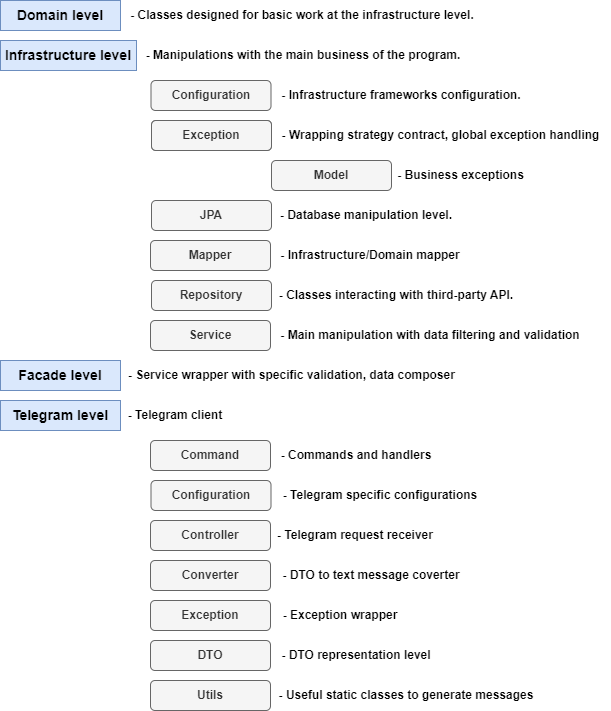

The diagram above was exported from draw.io. Its source (the exported page's mxGraphModel, read from the mxfile embedded in the PNG):
<mxGraphModel dx="521" dy="557" grid="1" gridSize="10" guides="1" tooltips="1" connect="1" arrows="1" fold="1" page="1" pageScale="1" pageWidth="827" pageHeight="1169" background="#ffffff" math="0" shadow="0">
  <root>
    <mxCell id="0" />
    <mxCell id="1" parent="0" />
    <mxCell id="MtCZTmYr21M7vjXc_pHW-1" value="&lt;b&gt;&lt;font style=&quot;font-size: 14px;&quot;&gt;Domain level&lt;/font&gt;&lt;/b&gt;" style="rounded=0;whiteSpace=wrap;html=1;fillColor=#dae8fc;strokeColor=#6c8ebf;" parent="1" vertex="1">
      <mxGeometry width="120" height="30" as="geometry" />
    </mxCell>
    <mxCell id="MtCZTmYr21M7vjXc_pHW-2" value="&lt;b&gt;&lt;font style=&quot;font-size: 14px;&quot;&gt;Infrastructure level&lt;/font&gt;&lt;/b&gt;" style="rounded=0;whiteSpace=wrap;html=1;fillColor=#dae8fc;strokeColor=#6c8ebf;" parent="1" vertex="1">
      <mxGeometry y="40" width="136" height="30" as="geometry" />
    </mxCell>
    <mxCell id="MtCZTmYr21M7vjXc_pHW-6" value="&lt;b&gt;JPA&lt;br&gt;&lt;/b&gt;" style="rounded=1;whiteSpace=wrap;html=1;fillColor=#f5f5f5;fontColor=#333333;strokeColor=#666666;" parent="1" vertex="1">
      <mxGeometry x="151" y="200" width="120" height="30" as="geometry" />
    </mxCell>
    <mxCell id="MtCZTmYr21M7vjXc_pHW-7" value="&lt;b&gt;Repository&lt;/b&gt;" style="rounded=1;whiteSpace=wrap;html=1;fillColor=#f5f5f5;fontColor=#333333;strokeColor=#666666;" parent="1" vertex="1">
      <mxGeometry x="151" y="280" width="120" height="30" as="geometry" />
    </mxCell>
    <mxCell id="MtCZTmYr21M7vjXc_pHW-9" value="&lt;b&gt;Exception&lt;/b&gt;" style="rounded=1;whiteSpace=wrap;html=1;fillColor=#f5f5f5;fontColor=#333333;strokeColor=#666666;" parent="1" vertex="1">
      <mxGeometry x="151" y="120" width="120" height="30" as="geometry" />
    </mxCell>
    <mxCell id="MtCZTmYr21M7vjXc_pHW-11" value="&lt;b&gt;Service&lt;/b&gt;" style="rounded=1;whiteSpace=wrap;html=1;fillColor=#f5f5f5;fontColor=#333333;strokeColor=#666666;" parent="1" vertex="1">
      <mxGeometry x="150" y="320" width="120" height="30" as="geometry" />
    </mxCell>
    <mxCell id="MtCZTmYr21M7vjXc_pHW-12" value="&lt;b&gt;&lt;font style=&quot;font-size: 14px;&quot;&gt;Facade level&lt;/font&gt;&lt;/b&gt;" style="rounded=0;whiteSpace=wrap;html=1;fillColor=#dae8fc;strokeColor=#6c8ebf;" parent="1" vertex="1">
      <mxGeometry y="360" width="120" height="30" as="geometry" />
    </mxCell>
    <mxCell id="MtCZTmYr21M7vjXc_pHW-15" value="&lt;b&gt;&lt;font style=&quot;font-size: 14px;&quot;&gt;Telegram level&lt;/font&gt;&lt;/b&gt;" style="rounded=0;whiteSpace=wrap;html=1;fillColor=#dae8fc;strokeColor=#6c8ebf;" parent="1" vertex="1">
      <mxGeometry y="400" width="120" height="30" as="geometry" />
    </mxCell>
    <mxCell id="OrPyA3RsfU1pUgoPuXtA-1" value="&lt;b&gt;Configuration&lt;/b&gt;" style="rounded=1;whiteSpace=wrap;html=1;fillColor=#f5f5f5;fontColor=#333333;strokeColor=#666666;" parent="1" vertex="1">
      <mxGeometry x="150.5" y="80" width="120" height="30" as="geometry" />
    </mxCell>
    <mxCell id="OrPyA3RsfU1pUgoPuXtA-5" value="&lt;b&gt;Command&lt;/b&gt;" style="rounded=1;whiteSpace=wrap;html=1;fillColor=#f5f5f5;fontColor=#333333;strokeColor=#666666;" parent="1" vertex="1">
      <mxGeometry x="150" y="440" width="120" height="30" as="geometry" />
    </mxCell>
    <mxCell id="l8bWjbpyHUI-m3LitHQ1-3" value="&lt;b&gt;Mapper&lt;/b&gt;" style="rounded=1;whiteSpace=wrap;html=1;fillColor=#f5f5f5;fontColor=#333333;strokeColor=#666666;" parent="1" vertex="1">
      <mxGeometry x="150" y="240" width="120" height="30" as="geometry" />
    </mxCell>
    <mxCell id="l8bWjbpyHUI-m3LitHQ1-5" value="&lt;b&gt;Controller&lt;/b&gt;" style="rounded=1;whiteSpace=wrap;html=1;fillColor=#f5f5f5;fontColor=#333333;strokeColor=#666666;" parent="1" vertex="1">
      <mxGeometry x="150" y="520" width="120" height="30" as="geometry" />
    </mxCell>
    <mxCell id="l8bWjbpyHUI-m3LitHQ1-6" value="&lt;b&gt;Converter&lt;/b&gt;" style="rounded=1;whiteSpace=wrap;html=1;fillColor=#f5f5f5;fontColor=#333333;strokeColor=#666666;" parent="1" vertex="1">
      <mxGeometry x="150" y="560" width="120" height="30" as="geometry" />
    </mxCell>
    <mxCell id="l8bWjbpyHUI-m3LitHQ1-7" value="&lt;b&gt;Exception&lt;/b&gt;" style="rounded=1;whiteSpace=wrap;html=1;fillColor=#f5f5f5;fontColor=#333333;strokeColor=#666666;" parent="1" vertex="1">
      <mxGeometry x="150" y="600" width="120" height="30" as="geometry" />
    </mxCell>
    <mxCell id="l8bWjbpyHUI-m3LitHQ1-8" value="&lt;b&gt;DTO&lt;/b&gt;" style="rounded=1;whiteSpace=wrap;html=1;fillColor=#f5f5f5;fontColor=#333333;strokeColor=#666666;" parent="1" vertex="1">
      <mxGeometry x="150" y="640" width="120" height="30" as="geometry" />
    </mxCell>
    <mxCell id="l8bWjbpyHUI-m3LitHQ1-9" value="&lt;b&gt;-&amp;nbsp;Classes designed for basic work at the infrastructure level.&lt;/b&gt;" style="text;html=1;strokeColor=none;fillColor=none;align=center;verticalAlign=middle;whiteSpace=wrap;rounded=0;" parent="1" vertex="1">
      <mxGeometry x="120" width="364" height="30" as="geometry" />
    </mxCell>
    <mxCell id="l8bWjbpyHUI-m3LitHQ1-10" value="&lt;b&gt;- Manipulations with the main business of the program.&lt;/b&gt;" style="text;html=1;strokeColor=none;fillColor=none;align=center;verticalAlign=middle;whiteSpace=wrap;rounded=0;" parent="1" vertex="1">
      <mxGeometry x="136" y="40" width="334" height="30" as="geometry" />
    </mxCell>
    <mxCell id="l8bWjbpyHUI-m3LitHQ1-11" value="&lt;b&gt;-&amp;nbsp;Classes interacting with third-party API.&lt;/b&gt;" style="text;html=1;strokeColor=none;fillColor=none;align=center;verticalAlign=middle;whiteSpace=wrap;rounded=0;" parent="1" vertex="1">
      <mxGeometry x="271" y="280" width="250" height="30" as="geometry" />
    </mxCell>
    <mxCell id="l8bWjbpyHUI-m3LitHQ1-13" value="&lt;b&gt;- Infrastructure frameworks configuration.&lt;/b&gt;" style="text;html=1;strokeColor=none;fillColor=none;align=center;verticalAlign=middle;whiteSpace=wrap;rounded=0;" parent="1" vertex="1">
      <mxGeometry x="270.5" y="80" width="260" height="30" as="geometry" />
    </mxCell>
    <mxCell id="l8bWjbpyHUI-m3LitHQ1-14" value="&lt;b&gt;- Wrapping strategy contract, global exception handling&lt;/b&gt;" style="text;html=1;strokeColor=none;fillColor=none;align=center;verticalAlign=middle;whiteSpace=wrap;rounded=0;" parent="1" vertex="1">
      <mxGeometry x="271" y="120" width="339" height="30" as="geometry" />
    </mxCell>
    <mxCell id="l8bWjbpyHUI-m3LitHQ1-15" value="&lt;b&gt;- Database manipulation level.&lt;/b&gt;" style="text;html=1;strokeColor=none;fillColor=none;align=center;verticalAlign=middle;whiteSpace=wrap;rounded=0;" parent="1" vertex="1">
      <mxGeometry x="271" y="200" width="190" height="30" as="geometry" />
    </mxCell>
    <mxCell id="l8bWjbpyHUI-m3LitHQ1-16" value="&lt;b&gt;- Infrastructure/Domain mapper&lt;/b&gt;" style="text;html=1;strokeColor=none;fillColor=none;align=center;verticalAlign=middle;whiteSpace=wrap;rounded=0;" parent="1" vertex="1">
      <mxGeometry x="270" y="240" width="200" height="30" as="geometry" />
    </mxCell>
    <mxCell id="l8bWjbpyHUI-m3LitHQ1-17" value="&lt;b&gt;- Main manipulation with data filtering and validation&lt;/b&gt;" style="text;html=1;strokeColor=none;fillColor=none;align=center;verticalAlign=middle;whiteSpace=wrap;rounded=0;" parent="1" vertex="1">
      <mxGeometry x="270" y="320" width="320" height="30" as="geometry" />
    </mxCell>
    <mxCell id="l8bWjbpyHUI-m3LitHQ1-19" value="&lt;b&gt;- Service wrapper with specific validation, data composer&lt;/b&gt;" style="text;html=1;strokeColor=none;fillColor=none;align=center;verticalAlign=middle;whiteSpace=wrap;rounded=0;" parent="1" vertex="1">
      <mxGeometry x="122" y="360" width="339" height="30" as="geometry" />
    </mxCell>
    <mxCell id="l8bWjbpyHUI-m3LitHQ1-21" value="&lt;b&gt;- Telegram client&lt;/b&gt;" style="text;html=1;strokeColor=none;fillColor=none;align=center;verticalAlign=middle;whiteSpace=wrap;rounded=0;" parent="1" vertex="1">
      <mxGeometry x="120" y="400" width="110" height="30" as="geometry" />
    </mxCell>
    <mxCell id="l8bWjbpyHUI-m3LitHQ1-22" value="&lt;b&gt;- Commands and handlers&lt;/b&gt;" style="text;html=1;strokeColor=none;fillColor=none;align=center;verticalAlign=middle;whiteSpace=wrap;rounded=0;" parent="1" vertex="1">
      <mxGeometry x="270.5" y="440" width="169.5" height="30" as="geometry" />
    </mxCell>
    <mxCell id="l8bWjbpyHUI-m3LitHQ1-23" value="&lt;b&gt;- Telegram request receiver&lt;/b&gt;" style="text;html=1;strokeColor=none;fillColor=none;align=center;verticalAlign=middle;whiteSpace=wrap;rounded=0;" parent="1" vertex="1">
      <mxGeometry x="270" y="520" width="170" height="30" as="geometry" />
    </mxCell>
    <mxCell id="l8bWjbpyHUI-m3LitHQ1-24" value="&lt;b&gt;- DTO to text message coverter&lt;/b&gt;" style="text;html=1;strokeColor=none;fillColor=none;align=center;verticalAlign=middle;whiteSpace=wrap;rounded=0;" parent="1" vertex="1">
      <mxGeometry x="270.5" y="560" width="199.5" height="30" as="geometry" />
    </mxCell>
    <mxCell id="l8bWjbpyHUI-m3LitHQ1-25" value="&lt;b&gt;- Exception wrapper&lt;/b&gt;" style="text;html=1;strokeColor=none;fillColor=none;align=center;verticalAlign=middle;whiteSpace=wrap;rounded=0;" parent="1" vertex="1">
      <mxGeometry x="270" y="600" width="140" height="30" as="geometry" />
    </mxCell>
    <mxCell id="l8bWjbpyHUI-m3LitHQ1-26" value="&lt;b&gt;- DTO representation level&lt;/b&gt;" style="text;html=1;strokeColor=none;fillColor=none;align=center;verticalAlign=middle;whiteSpace=wrap;rounded=0;" parent="1" vertex="1">
      <mxGeometry x="270.5" y="640" width="169.5" height="30" as="geometry" />
    </mxCell>
    <mxCell id="g09mJZT6U3KNm6j9VS4c-4" value="&lt;b&gt;Configuration&lt;/b&gt;" style="rounded=1;whiteSpace=wrap;html=1;fillColor=#f5f5f5;fontColor=#333333;strokeColor=#666666;" parent="1" vertex="1">
      <mxGeometry x="150.5" y="480" width="120" height="30" as="geometry" />
    </mxCell>
    <mxCell id="g09mJZT6U3KNm6j9VS4c-5" value="&lt;b&gt;- Telegram specific configurations&lt;/b&gt;" style="text;html=1;strokeColor=none;fillColor=none;align=center;verticalAlign=middle;whiteSpace=wrap;rounded=0;" parent="1" vertex="1">
      <mxGeometry x="280" y="480" width="200" height="30" as="geometry" />
    </mxCell>
    <mxCell id="ICZKCefsq_DyDQqk8RZW-1" value="&lt;b&gt;Exception&lt;/b&gt;" style="rounded=1;whiteSpace=wrap;html=1;fillColor=#f5f5f5;fontColor=#333333;strokeColor=#666666;" vertex="1" parent="1">
      <mxGeometry x="151" y="120" width="120" height="30" as="geometry" />
    </mxCell>
    <mxCell id="ICZKCefsq_DyDQqk8RZW-2" value="&lt;b&gt;Model&lt;/b&gt;" style="rounded=1;whiteSpace=wrap;html=1;fillColor=#f5f5f5;fontColor=#333333;strokeColor=#666666;" vertex="1" parent="1">
      <mxGeometry x="271" y="160" width="120" height="30" as="geometry" />
    </mxCell>
    <mxCell id="ICZKCefsq_DyDQqk8RZW-3" value="&lt;b&gt;- Business exceptions&lt;/b&gt;" style="text;html=1;strokeColor=none;fillColor=none;align=center;verticalAlign=middle;whiteSpace=wrap;rounded=0;" vertex="1" parent="1">
      <mxGeometry x="391" y="160" width="139" height="30" as="geometry" />
    </mxCell>
    <mxCell id="ICZKCefsq_DyDQqk8RZW-4" value="&lt;b&gt;Utils&lt;/b&gt;" style="rounded=1;whiteSpace=wrap;html=1;fillColor=#f5f5f5;fontColor=#333333;strokeColor=#666666;" vertex="1" parent="1">
      <mxGeometry x="150" y="680" width="120" height="30" as="geometry" />
    </mxCell>
    <mxCell id="ICZKCefsq_DyDQqk8RZW-5" value="&lt;b&gt;- Useful static classes to generate messages&lt;/b&gt;" style="text;html=1;strokeColor=none;fillColor=none;align=center;verticalAlign=middle;whiteSpace=wrap;rounded=0;" vertex="1" parent="1">
      <mxGeometry x="270.5" y="680" width="269.5" height="30" as="geometry" />
    </mxCell>
  </root>
</mxGraphModel>